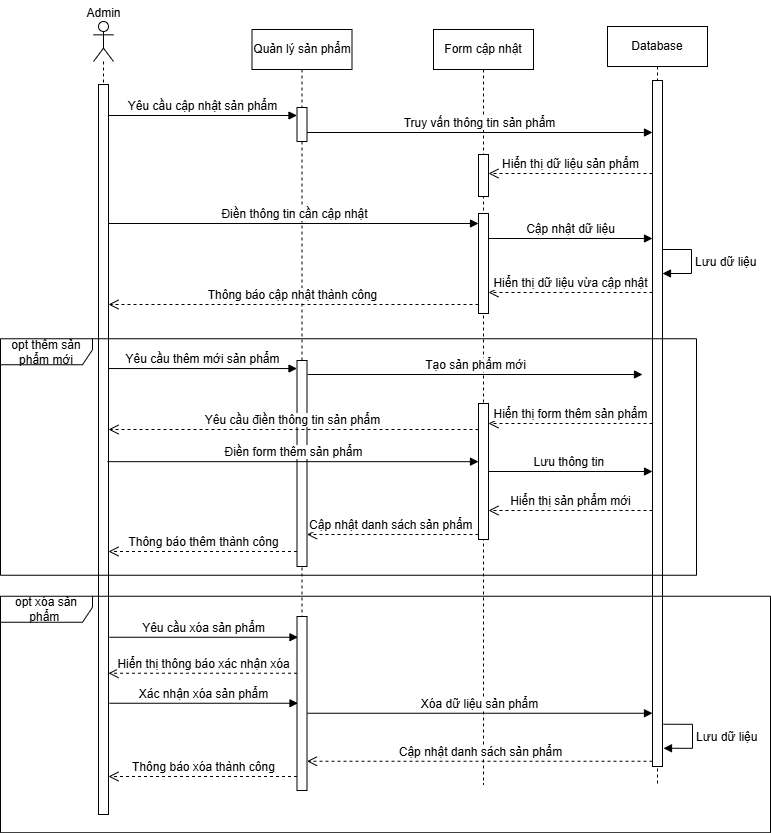

The diagram above was exported from draw.io. Its source (the exported page's mxGraphModel, read from the mxfile embedded in the PNG):
<mxGraphModel dx="-2328" dy="734" grid="0" gridSize="10" guides="1" tooltips="1" connect="1" arrows="1" fold="1" page="0" pageScale="1" pageWidth="1169" pageHeight="827" math="0" shadow="0">
  <root>
    <mxCell id="0" />
    <mxCell id="1" parent="0" />
    <mxCell id="zpAFXPBLFKelYqg8-WM3-315" value="" style="shape=umlLifeline;perimeter=lifelinePerimeter;whiteSpace=wrap;html=1;container=1;dropTarget=0;collapsible=0;recursiveResize=0;outlineConnect=0;portConstraint=eastwest;newEdgeStyle={&quot;curved&quot;:0,&quot;rounded&quot;:0};participant=umlActor;" vertex="1" parent="1">
      <mxGeometry x="4938" y="801" width="20" height="793" as="geometry" />
    </mxCell>
    <mxCell id="zpAFXPBLFKelYqg8-WM3-316" value="" style="html=1;points=[[0,0,0,0,5],[0,1,0,0,-5],[1,0,0,0,5],[1,1,0,0,-5]];perimeter=orthogonalPerimeter;outlineConnect=0;targetShapes=umlLifeline;portConstraint=eastwest;newEdgeStyle={&quot;curved&quot;:0,&quot;rounded&quot;:0};" vertex="1" parent="zpAFXPBLFKelYqg8-WM3-315">
      <mxGeometry x="5" y="63" width="10" height="730" as="geometry" />
    </mxCell>
    <mxCell id="zpAFXPBLFKelYqg8-WM3-317" value="Quản lý sản phẩm" style="shape=umlLifeline;perimeter=lifelinePerimeter;whiteSpace=wrap;html=1;container=1;dropTarget=0;collapsible=0;recursiveResize=0;outlineConnect=0;portConstraint=eastwest;newEdgeStyle={&quot;curved&quot;:0,&quot;rounded&quot;:0};" vertex="1" parent="1">
      <mxGeometry x="5096.5" y="809" width="100" height="761" as="geometry" />
    </mxCell>
    <mxCell id="zpAFXPBLFKelYqg8-WM3-318" value="" style="html=1;points=[[0,0,0,0,5],[0,1,0,0,-5],[1,0,0,0,5],[1,1,0,0,-5]];perimeter=orthogonalPerimeter;outlineConnect=0;targetShapes=umlLifeline;portConstraint=eastwest;newEdgeStyle={&quot;curved&quot;:0,&quot;rounded&quot;:0};" vertex="1" parent="zpAFXPBLFKelYqg8-WM3-317">
      <mxGeometry x="45" y="78" width="10" height="34" as="geometry" />
    </mxCell>
    <mxCell id="zpAFXPBLFKelYqg8-WM3-319" value="" style="html=1;points=[[0,0,0,0,5],[0,1,0,0,-5],[1,0,0,0,5],[1,1,0,0,-5]];perimeter=orthogonalPerimeter;outlineConnect=0;targetShapes=umlLifeline;portConstraint=eastwest;newEdgeStyle={&quot;curved&quot;:0,&quot;rounded&quot;:0};" vertex="1" parent="zpAFXPBLFKelYqg8-WM3-317">
      <mxGeometry x="45" y="331" width="10" height="206" as="geometry" />
    </mxCell>
    <mxCell id="zpAFXPBLFKelYqg8-WM3-320" value="" style="html=1;points=[[0,0,0,0,5],[0,1,0,0,-5],[1,0,0,0,5],[1,1,0,0,-5]];perimeter=orthogonalPerimeter;outlineConnect=0;targetShapes=umlLifeline;portConstraint=eastwest;newEdgeStyle={&quot;curved&quot;:0,&quot;rounded&quot;:0};" vertex="1" parent="zpAFXPBLFKelYqg8-WM3-317">
      <mxGeometry x="45" y="587" width="10" height="174" as="geometry" />
    </mxCell>
    <mxCell id="zpAFXPBLFKelYqg8-WM3-321" value="Form cập nhật" style="shape=umlLifeline;perimeter=lifelinePerimeter;whiteSpace=wrap;html=1;container=1;dropTarget=0;collapsible=0;recursiveResize=0;outlineConnect=0;portConstraint=eastwest;newEdgeStyle={&quot;curved&quot;:0,&quot;rounded&quot;:0};" vertex="1" parent="1">
      <mxGeometry x="5278" y="809" width="100" height="755" as="geometry" />
    </mxCell>
    <mxCell id="zpAFXPBLFKelYqg8-WM3-322" value="" style="html=1;points=[[0,0,0,0,5],[0,1,0,0,-5],[1,0,0,0,5],[1,1,0,0,-5]];perimeter=orthogonalPerimeter;outlineConnect=0;targetShapes=umlLifeline;portConstraint=eastwest;newEdgeStyle={&quot;curved&quot;:0,&quot;rounded&quot;:0};" vertex="1" parent="zpAFXPBLFKelYqg8-WM3-321">
      <mxGeometry x="45" y="125" width="10" height="42" as="geometry" />
    </mxCell>
    <mxCell id="zpAFXPBLFKelYqg8-WM3-323" value="" style="html=1;points=[[0,0,0,0,5],[0,1,0,0,-5],[1,0,0,0,5],[1,1,0,0,-5]];perimeter=orthogonalPerimeter;outlineConnect=0;targetShapes=umlLifeline;portConstraint=eastwest;newEdgeStyle={&quot;curved&quot;:0,&quot;rounded&quot;:0};" vertex="1" parent="zpAFXPBLFKelYqg8-WM3-321">
      <mxGeometry x="45" y="184" width="10" height="100" as="geometry" />
    </mxCell>
    <mxCell id="zpAFXPBLFKelYqg8-WM3-324" value="" style="html=1;points=[[0,0,0,0,5],[0,1,0,0,-5],[1,0,0,0,5],[1,1,0,0,-5]];perimeter=orthogonalPerimeter;outlineConnect=0;targetShapes=umlLifeline;portConstraint=eastwest;newEdgeStyle={&quot;curved&quot;:0,&quot;rounded&quot;:0};" vertex="1" parent="zpAFXPBLFKelYqg8-WM3-321">
      <mxGeometry x="45" y="374" width="10" height="136" as="geometry" />
    </mxCell>
    <mxCell id="zpAFXPBLFKelYqg8-WM3-325" value="Database" style="shape=umlLifeline;perimeter=lifelinePerimeter;whiteSpace=wrap;html=1;container=1;dropTarget=0;collapsible=0;recursiveResize=0;outlineConnect=0;portConstraint=eastwest;newEdgeStyle={&quot;curved&quot;:0,&quot;rounded&quot;:0};" vertex="1" parent="1">
      <mxGeometry x="5452" y="806" width="100" height="758" as="geometry" />
    </mxCell>
    <mxCell id="zpAFXPBLFKelYqg8-WM3-326" value="" style="html=1;points=[[0,0,0,0,5],[0,1,0,0,-5],[1,0,0,0,5],[1,1,0,0,-5]];perimeter=orthogonalPerimeter;outlineConnect=0;targetShapes=umlLifeline;portConstraint=eastwest;newEdgeStyle={&quot;curved&quot;:0,&quot;rounded&quot;:0};" vertex="1" parent="zpAFXPBLFKelYqg8-WM3-325">
      <mxGeometry x="45" y="54" width="10" height="686" as="geometry" />
    </mxCell>
    <mxCell id="zpAFXPBLFKelYqg8-WM3-327" value="Admin" style="text;html=1;align=center;verticalAlign=middle;resizable=0;points=[];autosize=1;strokeColor=none;fillColor=none;" vertex="1" parent="1">
      <mxGeometry x="4922" y="780" width="52" height="26" as="geometry" />
    </mxCell>
    <mxCell id="zpAFXPBLFKelYqg8-WM3-328" value="Yêu cầu cập nhật sản phẩm" style="html=1;verticalAlign=bottom;endArrow=block;curved=0;rounded=0;" edge="1" parent="1">
      <mxGeometry width="80" relative="1" as="geometry">
        <mxPoint x="4953" y="894.9999999999998" as="sourcePoint" />
        <mxPoint x="5141.5" y="894.9999999999998" as="targetPoint" />
      </mxGeometry>
    </mxCell>
    <mxCell id="zpAFXPBLFKelYqg8-WM3-329" value="Truy vấn thông tin sản phẩm" style="html=1;verticalAlign=bottom;endArrow=block;curved=0;rounded=0;" edge="1" parent="1" target="zpAFXPBLFKelYqg8-WM3-326">
      <mxGeometry width="80" relative="1" as="geometry">
        <mxPoint x="5151.5" y="912" as="sourcePoint" />
        <mxPoint x="5486.5" y="912" as="targetPoint" />
      </mxGeometry>
    </mxCell>
    <mxCell id="zpAFXPBLFKelYqg8-WM3-330" value="Hiển thị dữ liệu sản phẩm" style="html=1;verticalAlign=bottom;endArrow=open;dashed=1;endSize=8;curved=0;rounded=0;" edge="1" parent="1">
      <mxGeometry relative="1" as="geometry">
        <mxPoint x="5497" y="953" as="sourcePoint" />
        <mxPoint x="5333" y="953" as="targetPoint" />
      </mxGeometry>
    </mxCell>
    <mxCell id="zpAFXPBLFKelYqg8-WM3-331" value="Điền thông tin cần cập nhật" style="html=1;verticalAlign=bottom;endArrow=block;curved=0;rounded=0;" edge="1" parent="1" target="zpAFXPBLFKelYqg8-WM3-323">
      <mxGeometry width="80" relative="1" as="geometry">
        <mxPoint x="4953" y="1003" as="sourcePoint" />
        <mxPoint x="5310.5" y="1003" as="targetPoint" />
      </mxGeometry>
    </mxCell>
    <mxCell id="zpAFXPBLFKelYqg8-WM3-332" value="Cập nhật dữ liệu" style="html=1;verticalAlign=bottom;endArrow=block;curved=0;rounded=0;" edge="1" parent="1">
      <mxGeometry width="80" relative="1" as="geometry">
        <mxPoint x="5333" y="1018" as="sourcePoint" />
        <mxPoint x="5497" y="1018" as="targetPoint" />
      </mxGeometry>
    </mxCell>
    <mxCell id="zpAFXPBLFKelYqg8-WM3-333" value="Lưu dữ liệu" style="html=1;align=left;spacingLeft=2;endArrow=block;rounded=0;edgeStyle=orthogonalEdgeStyle;curved=0;rounded=0;" edge="1" parent="1">
      <mxGeometry relative="1" as="geometry">
        <mxPoint x="5507" y="1029.0034782608695" as="sourcePoint" />
        <Array as="points">
          <mxPoint x="5536" y="1028.96" />
          <mxPoint x="5536" y="1052.96" />
        </Array>
        <mxPoint x="5507" y="1053.0034782608698" as="targetPoint" />
      </mxGeometry>
    </mxCell>
    <mxCell id="zpAFXPBLFKelYqg8-WM3-334" value="Hiển thị dữ liệu vừa cập nhật" style="html=1;verticalAlign=bottom;endArrow=open;dashed=1;endSize=8;curved=0;rounded=0;" edge="1" parent="1" source="zpAFXPBLFKelYqg8-WM3-326" target="zpAFXPBLFKelYqg8-WM3-323">
      <mxGeometry relative="1" as="geometry">
        <mxPoint x="5486.5" y="1072" as="sourcePoint" />
        <mxPoint x="5320.5" y="1072" as="targetPoint" />
        <Array as="points">
          <mxPoint x="5436" y="1072" />
        </Array>
      </mxGeometry>
    </mxCell>
    <mxCell id="zpAFXPBLFKelYqg8-WM3-335" value="Thông báo cập nhật thành công" style="html=1;verticalAlign=bottom;endArrow=open;dashed=1;endSize=8;curved=0;rounded=0;" edge="1" parent="1" source="zpAFXPBLFKelYqg8-WM3-323">
      <mxGeometry relative="1" as="geometry">
        <mxPoint x="5310.5" y="1084" as="sourcePoint" />
        <mxPoint x="4953" y="1084" as="targetPoint" />
      </mxGeometry>
    </mxCell>
    <mxCell id="zpAFXPBLFKelYqg8-WM3-336" value="Yêu cầu thêm mới sản phẩm" style="html=1;verticalAlign=bottom;endArrow=block;curved=0;rounded=0;" edge="1" parent="1">
      <mxGeometry width="80" relative="1" as="geometry">
        <mxPoint x="4953" y="1148.0499999999997" as="sourcePoint" />
        <mxPoint x="5141.5" y="1148.0499999999997" as="targetPoint" />
      </mxGeometry>
    </mxCell>
    <mxCell id="zpAFXPBLFKelYqg8-WM3-337" value="Tạo sản phẩm mới" style="html=1;verticalAlign=bottom;endArrow=block;curved=0;rounded=0;" edge="1" parent="1">
      <mxGeometry width="80" relative="1" as="geometry">
        <mxPoint x="5152" y="1154" as="sourcePoint" />
        <mxPoint x="5487" y="1154" as="targetPoint" />
      </mxGeometry>
    </mxCell>
    <mxCell id="zpAFXPBLFKelYqg8-WM3-338" value="Hiển thị form thêm sản phẩm" style="html=1;verticalAlign=bottom;endArrow=open;dashed=1;endSize=8;curved=0;rounded=0;" edge="1" parent="1" source="zpAFXPBLFKelYqg8-WM3-326" target="zpAFXPBLFKelYqg8-WM3-324">
      <mxGeometry relative="1" as="geometry">
        <mxPoint x="5486.5" y="1197" as="sourcePoint" />
        <mxPoint x="5320.5" y="1197" as="targetPoint" />
      </mxGeometry>
    </mxCell>
    <mxCell id="zpAFXPBLFKelYqg8-WM3-339" value="Yêu cầu điền thông tin sản phẩm" style="html=1;verticalAlign=bottom;endArrow=open;dashed=1;endSize=8;curved=0;rounded=0;" edge="1" parent="1" source="zpAFXPBLFKelYqg8-WM3-324">
      <mxGeometry relative="1" as="geometry">
        <mxPoint x="5310.5" y="1209" as="sourcePoint" />
        <mxPoint x="4953" y="1209" as="targetPoint" />
      </mxGeometry>
    </mxCell>
    <mxCell id="zpAFXPBLFKelYqg8-WM3-340" value="Điền form thêm sản phẩm" style="html=1;verticalAlign=bottom;endArrow=block;curved=0;rounded=0;" edge="1" parent="1" target="zpAFXPBLFKelYqg8-WM3-324">
      <mxGeometry width="80" relative="1" as="geometry">
        <mxPoint x="4952.000000000001" y="1241.17" as="sourcePoint" />
        <mxPoint x="5309.499999999999" y="1241.17" as="targetPoint" />
      </mxGeometry>
    </mxCell>
    <mxCell id="zpAFXPBLFKelYqg8-WM3-341" value="Lưu thông tin&amp;nbsp;" style="html=1;verticalAlign=bottom;endArrow=block;curved=0;rounded=0;" edge="1" parent="1" source="zpAFXPBLFKelYqg8-WM3-324" target="zpAFXPBLFKelYqg8-WM3-326">
      <mxGeometry width="80" relative="1" as="geometry">
        <mxPoint x="5320" y="1255" as="sourcePoint" />
        <mxPoint x="5486" y="1255" as="targetPoint" />
      </mxGeometry>
    </mxCell>
    <mxCell id="zpAFXPBLFKelYqg8-WM3-342" value="Hiển thị sản phẩm mới" style="html=1;verticalAlign=bottom;endArrow=open;dashed=1;endSize=8;curved=0;rounded=0;" edge="1" parent="1">
      <mxGeometry relative="1" as="geometry">
        <mxPoint x="5497" y="1290" as="sourcePoint" />
        <mxPoint x="5333" y="1290" as="targetPoint" />
      </mxGeometry>
    </mxCell>
    <mxCell id="zpAFXPBLFKelYqg8-WM3-343" value="Cập nhật danh sách sản phẩm&amp;nbsp;" style="html=1;verticalAlign=bottom;endArrow=open;dashed=1;endSize=8;curved=0;rounded=0;exitX=0;exitY=1;exitDx=0;exitDy=-5;exitPerimeter=0;" edge="1" parent="1" source="zpAFXPBLFKelYqg8-WM3-324" target="zpAFXPBLFKelYqg8-WM3-319">
      <mxGeometry relative="1" as="geometry">
        <mxPoint x="5303" y="1323" as="sourcePoint" />
        <mxPoint x="5137" y="1323" as="targetPoint" />
      </mxGeometry>
    </mxCell>
    <mxCell id="zpAFXPBLFKelYqg8-WM3-344" value="Thông báo thêm thành công" style="html=1;verticalAlign=bottom;endArrow=open;dashed=1;endSize=8;curved=0;rounded=0;" edge="1" parent="1" source="zpAFXPBLFKelYqg8-WM3-319">
      <mxGeometry relative="1" as="geometry">
        <mxPoint x="5310.5" y="1331" as="sourcePoint" />
        <mxPoint x="4953" y="1331" as="targetPoint" />
      </mxGeometry>
    </mxCell>
    <mxCell id="zpAFXPBLFKelYqg8-WM3-345" value="opt&amp;nbsp;&lt;span style=&quot;background-color: initial;&quot;&gt;thêm sản phẩm mới&lt;/span&gt;" style="shape=umlFrame;whiteSpace=wrap;html=1;pointerEvents=0;width=92;height=26;" vertex="1" parent="1">
      <mxGeometry x="4845" y="1118.25" width="696" height="236.5" as="geometry" />
    </mxCell>
    <mxCell id="zpAFXPBLFKelYqg8-WM3-346" value="Yêu cầu xóa sản phẩm" style="html=1;verticalAlign=bottom;endArrow=block;curved=0;rounded=0;" edge="1" parent="1">
      <mxGeometry width="80" relative="1" as="geometry">
        <mxPoint x="4954" y="1416.7499999999998" as="sourcePoint" />
        <mxPoint x="5142.5" y="1416.7499999999998" as="targetPoint" />
      </mxGeometry>
    </mxCell>
    <mxCell id="zpAFXPBLFKelYqg8-WM3-347" value="Hiển thị thông báo xác nhận xóa" style="html=1;verticalAlign=bottom;endArrow=open;dashed=1;endSize=8;curved=0;rounded=0;" edge="1" parent="1">
      <mxGeometry relative="1" as="geometry">
        <mxPoint x="5141.5" y="1452.75" as="sourcePoint" />
        <mxPoint x="4953" y="1452.75" as="targetPoint" />
      </mxGeometry>
    </mxCell>
    <mxCell id="zpAFXPBLFKelYqg8-WM3-348" value="Xác nhận xóa sản phẩm" style="html=1;verticalAlign=bottom;endArrow=block;curved=0;rounded=0;" edge="1" parent="1">
      <mxGeometry width="80" relative="1" as="geometry">
        <mxPoint x="4954" y="1482.7499999999998" as="sourcePoint" />
        <mxPoint x="5142.5" y="1482.7499999999998" as="targetPoint" />
      </mxGeometry>
    </mxCell>
    <mxCell id="zpAFXPBLFKelYqg8-WM3-349" value="Xóa dữ liệu sản phẩm" style="html=1;verticalAlign=bottom;endArrow=block;curved=0;rounded=0;" edge="1" parent="1">
      <mxGeometry width="80" relative="1" as="geometry">
        <mxPoint x="5152" y="1492.75" as="sourcePoint" />
        <mxPoint x="5497" y="1492.75" as="targetPoint" />
      </mxGeometry>
    </mxCell>
    <mxCell id="zpAFXPBLFKelYqg8-WM3-350" value="Lưu dữ liệu" style="html=1;align=left;spacingLeft=2;endArrow=block;rounded=0;edgeStyle=orthogonalEdgeStyle;curved=0;rounded=0;" edge="1" parent="1">
      <mxGeometry relative="1" as="geometry">
        <mxPoint x="5508" y="1503.7534782608695" as="sourcePoint" />
        <Array as="points">
          <mxPoint x="5537" y="1503.71" />
          <mxPoint x="5537" y="1527.71" />
        </Array>
        <mxPoint x="5508" y="1527.7534782608698" as="targetPoint" />
      </mxGeometry>
    </mxCell>
    <mxCell id="zpAFXPBLFKelYqg8-WM3-351" value="Cập nhật danh sách sản phẩm" style="html=1;verticalAlign=bottom;endArrow=open;dashed=1;endSize=8;curved=0;rounded=0;" edge="1" parent="1">
      <mxGeometry relative="1" as="geometry">
        <mxPoint x="5497" y="1540.75" as="sourcePoint" />
        <mxPoint x="5151.5" y="1540.75" as="targetPoint" />
      </mxGeometry>
    </mxCell>
    <mxCell id="zpAFXPBLFKelYqg8-WM3-352" value="Thông báo xóa thành công" style="html=1;verticalAlign=bottom;endArrow=open;dashed=1;endSize=8;curved=0;rounded=0;" edge="1" parent="1">
      <mxGeometry relative="1" as="geometry">
        <mxPoint x="5141.5" y="1556" as="sourcePoint" />
        <mxPoint x="4953.000000000001" y="1556" as="targetPoint" />
      </mxGeometry>
    </mxCell>
    <mxCell id="zpAFXPBLFKelYqg8-WM3-353" value="opt xóa&lt;span style=&quot;background-color: initial;&quot;&gt;&amp;nbsp;sản phẩm&amp;nbsp;&lt;/span&gt;" style="shape=umlFrame;whiteSpace=wrap;html=1;pointerEvents=0;width=92;height=26;" vertex="1" parent="1">
      <mxGeometry x="4845" y="1375.75" width="770" height="236.5" as="geometry" />
    </mxCell>
  </root>
</mxGraphModel>